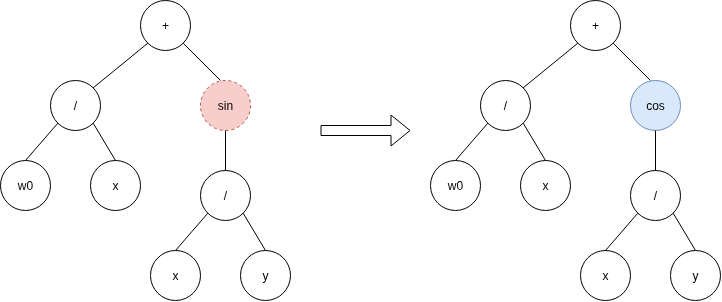

The diagram above was exported from draw.io. Its source (the exported page's mxGraphModel, read from the mxfile embedded in the PNG):
<mxGraphModel dx="922" dy="816" grid="1" gridSize="10" guides="1" tooltips="1" connect="1" arrows="1" fold="1" page="1" pageScale="1" pageWidth="850" pageHeight="1100" math="0" shadow="0">
  <root>
    <mxCell id="0" />
    <mxCell id="1" parent="0" />
    <mxCell id="dY7IqB2TE-GddwuXcxMQ-2" value="w0" style="ellipse;whiteSpace=wrap;html=1;" vertex="1" parent="1">
      <mxGeometry x="50" y="200" width="50" height="50" as="geometry" />
    </mxCell>
    <mxCell id="dY7IqB2TE-GddwuXcxMQ-3" value="+" style="ellipse;whiteSpace=wrap;html=1;" vertex="1" parent="1">
      <mxGeometry x="190" y="40" width="50" height="50" as="geometry" />
    </mxCell>
    <mxCell id="dY7IqB2TE-GddwuXcxMQ-4" style="rounded=0;orthogonalLoop=1;jettySize=auto;html=1;exitX=1;exitY=1;exitDx=0;exitDy=0;entryX=0.4;entryY=0;entryDx=0;entryDy=0;entryPerimeter=0;endArrow=none;endFill=0;" edge="1" parent="1" source="dY7IqB2TE-GddwuXcxMQ-3">
      <mxGeometry relative="1" as="geometry">
        <mxPoint x="270" y="120" as="targetPoint" />
      </mxGeometry>
    </mxCell>
    <mxCell id="dY7IqB2TE-GddwuXcxMQ-5" value="/" style="ellipse;whiteSpace=wrap;html=1;" vertex="1" parent="1">
      <mxGeometry x="100" y="120" width="50" height="50" as="geometry" />
    </mxCell>
    <mxCell id="dY7IqB2TE-GddwuXcxMQ-6" value="" style="endArrow=none;html=1;rounded=0;exitX=0;exitY=1;exitDx=0;exitDy=0;entryX=1;entryY=0;entryDx=0;entryDy=0;endFill=0;" edge="1" parent="1" source="dY7IqB2TE-GddwuXcxMQ-3" target="dY7IqB2TE-GddwuXcxMQ-5">
      <mxGeometry width="50" height="50" relative="1" as="geometry">
        <mxPoint x="222" y="150" as="sourcePoint" />
        <mxPoint x="190" y="187" as="targetPoint" />
      </mxGeometry>
    </mxCell>
    <mxCell id="dY7IqB2TE-GddwuXcxMQ-7" value="x" style="ellipse;whiteSpace=wrap;html=1;" vertex="1" parent="1">
      <mxGeometry x="140" y="200" width="50" height="50" as="geometry" />
    </mxCell>
    <mxCell id="dY7IqB2TE-GddwuXcxMQ-8" value="" style="endArrow=none;html=1;rounded=0;exitX=0;exitY=1;exitDx=0;exitDy=0;entryX=0.5;entryY=0;entryDx=0;entryDy=0;endFill=0;" edge="1" parent="1" source="dY7IqB2TE-GddwuXcxMQ-5" target="dY7IqB2TE-GddwuXcxMQ-2">
      <mxGeometry width="50" height="50" relative="1" as="geometry">
        <mxPoint x="94" y="156" as="sourcePoint" />
        <mxPoint x="40" y="200" as="targetPoint" />
      </mxGeometry>
    </mxCell>
    <mxCell id="dY7IqB2TE-GddwuXcxMQ-9" value="" style="endArrow=none;html=1;rounded=0;exitX=1;exitY=1;exitDx=0;exitDy=0;entryX=0.5;entryY=0;entryDx=0;entryDy=0;endFill=0;" edge="1" parent="1" source="dY7IqB2TE-GddwuXcxMQ-5" target="dY7IqB2TE-GddwuXcxMQ-7">
      <mxGeometry width="50" height="50" relative="1" as="geometry">
        <mxPoint x="144" y="180" as="sourcePoint" />
        <mxPoint x="110" y="224" as="targetPoint" />
      </mxGeometry>
    </mxCell>
    <mxCell id="dY7IqB2TE-GddwuXcxMQ-10" value="x" style="ellipse;whiteSpace=wrap;html=1;" vertex="1" parent="1">
      <mxGeometry x="200" y="290" width="50" height="50" as="geometry" />
    </mxCell>
    <mxCell id="dY7IqB2TE-GddwuXcxMQ-11" value="sin" style="ellipse;whiteSpace=wrap;html=1;fillColor=#f8cecc;strokeColor=#b85450;dashed=1;" vertex="1" parent="1">
      <mxGeometry x="250" y="120" width="50" height="50" as="geometry" />
    </mxCell>
    <mxCell id="dY7IqB2TE-GddwuXcxMQ-12" value="/" style="ellipse;whiteSpace=wrap;html=1;" vertex="1" parent="1">
      <mxGeometry x="250" y="210" width="50" height="50" as="geometry" />
    </mxCell>
    <mxCell id="dY7IqB2TE-GddwuXcxMQ-13" value="" style="endArrow=none;html=1;rounded=0;exitX=0.5;exitY=1;exitDx=0;exitDy=0;entryX=0.5;entryY=0;entryDx=0;entryDy=0;endFill=0;fillColor=#fff2cc;strokeColor=light-dark(#000000, #6d5100);" edge="1" parent="1" source="dY7IqB2TE-GddwuXcxMQ-11" target="dY7IqB2TE-GddwuXcxMQ-12">
      <mxGeometry width="50" height="50" relative="1" as="geometry">
        <mxPoint x="372" y="240" as="sourcePoint" />
        <mxPoint x="340" y="277" as="targetPoint" />
      </mxGeometry>
    </mxCell>
    <mxCell id="dY7IqB2TE-GddwuXcxMQ-14" value="y" style="ellipse;whiteSpace=wrap;html=1;" vertex="1" parent="1">
      <mxGeometry x="290" y="290" width="50" height="50" as="geometry" />
    </mxCell>
    <mxCell id="dY7IqB2TE-GddwuXcxMQ-15" value="" style="endArrow=none;html=1;rounded=0;exitX=0;exitY=1;exitDx=0;exitDy=0;entryX=0.5;entryY=0;entryDx=0;entryDy=0;endFill=0;fillColor=#fff2cc;strokeColor=light-dark(#000000, #6d5100);" edge="1" parent="1" source="dY7IqB2TE-GddwuXcxMQ-12" target="dY7IqB2TE-GddwuXcxMQ-10">
      <mxGeometry width="50" height="50" relative="1" as="geometry">
        <mxPoint x="244" y="246" as="sourcePoint" />
        <mxPoint x="190" y="290" as="targetPoint" />
      </mxGeometry>
    </mxCell>
    <mxCell id="dY7IqB2TE-GddwuXcxMQ-16" value="" style="endArrow=none;html=1;rounded=0;exitX=1;exitY=1;exitDx=0;exitDy=0;entryX=0.5;entryY=0;entryDx=0;entryDy=0;endFill=0;fillColor=#fff2cc;strokeColor=light-dark(#000000, #6d5100);" edge="1" parent="1" source="dY7IqB2TE-GddwuXcxMQ-12" target="dY7IqB2TE-GddwuXcxMQ-14">
      <mxGeometry width="50" height="50" relative="1" as="geometry">
        <mxPoint x="294" y="270" as="sourcePoint" />
        <mxPoint x="260" y="314" as="targetPoint" />
      </mxGeometry>
    </mxCell>
    <mxCell id="dY7IqB2TE-GddwuXcxMQ-17" value="" style="shape=flexArrow;endArrow=classic;html=1;rounded=0;" edge="1" parent="1">
      <mxGeometry width="50" height="50" relative="1" as="geometry">
        <mxPoint x="370" y="170" as="sourcePoint" />
        <mxPoint x="460" y="170" as="targetPoint" />
      </mxGeometry>
    </mxCell>
    <mxCell id="dY7IqB2TE-GddwuXcxMQ-31" value="w0" style="ellipse;whiteSpace=wrap;html=1;" vertex="1" parent="1">
      <mxGeometry x="480" y="200" width="50" height="50" as="geometry" />
    </mxCell>
    <mxCell id="dY7IqB2TE-GddwuXcxMQ-32" value="+" style="ellipse;whiteSpace=wrap;html=1;" vertex="1" parent="1">
      <mxGeometry x="620" y="40" width="50" height="50" as="geometry" />
    </mxCell>
    <mxCell id="dY7IqB2TE-GddwuXcxMQ-33" style="rounded=0;orthogonalLoop=1;jettySize=auto;html=1;exitX=1;exitY=1;exitDx=0;exitDy=0;entryX=0.4;entryY=0;entryDx=0;entryDy=0;entryPerimeter=0;endArrow=none;endFill=0;" edge="1" parent="1" source="dY7IqB2TE-GddwuXcxMQ-32">
      <mxGeometry relative="1" as="geometry">
        <mxPoint x="700" y="120" as="targetPoint" />
      </mxGeometry>
    </mxCell>
    <mxCell id="dY7IqB2TE-GddwuXcxMQ-34" value="/" style="ellipse;whiteSpace=wrap;html=1;" vertex="1" parent="1">
      <mxGeometry x="530" y="120" width="50" height="50" as="geometry" />
    </mxCell>
    <mxCell id="dY7IqB2TE-GddwuXcxMQ-35" value="" style="endArrow=none;html=1;rounded=0;exitX=0;exitY=1;exitDx=0;exitDy=0;entryX=1;entryY=0;entryDx=0;entryDy=0;endFill=0;" edge="1" parent="1" source="dY7IqB2TE-GddwuXcxMQ-32" target="dY7IqB2TE-GddwuXcxMQ-34">
      <mxGeometry width="50" height="50" relative="1" as="geometry">
        <mxPoint x="652" y="150" as="sourcePoint" />
        <mxPoint x="620" y="187" as="targetPoint" />
      </mxGeometry>
    </mxCell>
    <mxCell id="dY7IqB2TE-GddwuXcxMQ-36" value="x" style="ellipse;whiteSpace=wrap;html=1;" vertex="1" parent="1">
      <mxGeometry x="570" y="200" width="50" height="50" as="geometry" />
    </mxCell>
    <mxCell id="dY7IqB2TE-GddwuXcxMQ-37" value="" style="endArrow=none;html=1;rounded=0;exitX=0;exitY=1;exitDx=0;exitDy=0;entryX=0.5;entryY=0;entryDx=0;entryDy=0;endFill=0;" edge="1" parent="1" source="dY7IqB2TE-GddwuXcxMQ-34" target="dY7IqB2TE-GddwuXcxMQ-31">
      <mxGeometry width="50" height="50" relative="1" as="geometry">
        <mxPoint x="524" y="156" as="sourcePoint" />
        <mxPoint x="470" y="200" as="targetPoint" />
      </mxGeometry>
    </mxCell>
    <mxCell id="dY7IqB2TE-GddwuXcxMQ-38" value="" style="endArrow=none;html=1;rounded=0;exitX=1;exitY=1;exitDx=0;exitDy=0;entryX=0.5;entryY=0;entryDx=0;entryDy=0;endFill=0;" edge="1" parent="1" source="dY7IqB2TE-GddwuXcxMQ-34" target="dY7IqB2TE-GddwuXcxMQ-36">
      <mxGeometry width="50" height="50" relative="1" as="geometry">
        <mxPoint x="574" y="180" as="sourcePoint" />
        <mxPoint x="540" y="224" as="targetPoint" />
      </mxGeometry>
    </mxCell>
    <mxCell id="dY7IqB2TE-GddwuXcxMQ-39" value="x" style="ellipse;whiteSpace=wrap;html=1;" vertex="1" parent="1">
      <mxGeometry x="630" y="290" width="50" height="50" as="geometry" />
    </mxCell>
    <mxCell id="dY7IqB2TE-GddwuXcxMQ-40" value="cos" style="ellipse;whiteSpace=wrap;html=1;fillColor=#dae8fc;strokeColor=#6c8ebf;" vertex="1" parent="1">
      <mxGeometry x="680" y="120" width="50" height="50" as="geometry" />
    </mxCell>
    <mxCell id="dY7IqB2TE-GddwuXcxMQ-41" value="/" style="ellipse;whiteSpace=wrap;html=1;" vertex="1" parent="1">
      <mxGeometry x="680" y="210" width="50" height="50" as="geometry" />
    </mxCell>
    <mxCell id="dY7IqB2TE-GddwuXcxMQ-42" value="" style="endArrow=none;html=1;rounded=0;exitX=0.5;exitY=1;exitDx=0;exitDy=0;entryX=0.5;entryY=0;entryDx=0;entryDy=0;endFill=0;fillColor=#fff2cc;strokeColor=light-dark(#000000, #6d5100);" edge="1" parent="1" source="dY7IqB2TE-GddwuXcxMQ-40" target="dY7IqB2TE-GddwuXcxMQ-41">
      <mxGeometry width="50" height="50" relative="1" as="geometry">
        <mxPoint x="802" y="240" as="sourcePoint" />
        <mxPoint x="770" y="277" as="targetPoint" />
      </mxGeometry>
    </mxCell>
    <mxCell id="dY7IqB2TE-GddwuXcxMQ-43" value="y" style="ellipse;whiteSpace=wrap;html=1;" vertex="1" parent="1">
      <mxGeometry x="720" y="290" width="50" height="50" as="geometry" />
    </mxCell>
    <mxCell id="dY7IqB2TE-GddwuXcxMQ-44" value="" style="endArrow=none;html=1;rounded=0;exitX=0;exitY=1;exitDx=0;exitDy=0;entryX=0.5;entryY=0;entryDx=0;entryDy=0;endFill=0;fillColor=#fff2cc;strokeColor=light-dark(#000000, #6d5100);" edge="1" parent="1" source="dY7IqB2TE-GddwuXcxMQ-41" target="dY7IqB2TE-GddwuXcxMQ-39">
      <mxGeometry width="50" height="50" relative="1" as="geometry">
        <mxPoint x="674" y="246" as="sourcePoint" />
        <mxPoint x="620" y="290" as="targetPoint" />
      </mxGeometry>
    </mxCell>
    <mxCell id="dY7IqB2TE-GddwuXcxMQ-45" value="" style="endArrow=none;html=1;rounded=0;exitX=1;exitY=1;exitDx=0;exitDy=0;entryX=0.5;entryY=0;entryDx=0;entryDy=0;endFill=0;fillColor=#fff2cc;strokeColor=light-dark(#000000, #6d5100);" edge="1" parent="1" source="dY7IqB2TE-GddwuXcxMQ-41" target="dY7IqB2TE-GddwuXcxMQ-43">
      <mxGeometry width="50" height="50" relative="1" as="geometry">
        <mxPoint x="724" y="270" as="sourcePoint" />
        <mxPoint x="690" y="314" as="targetPoint" />
      </mxGeometry>
    </mxCell>
  </root>
</mxGraphModel>